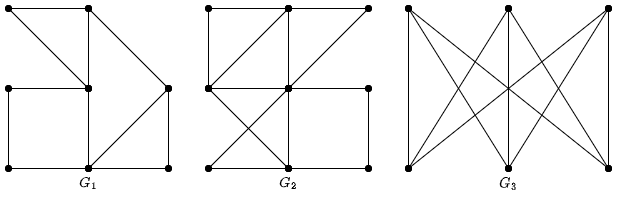

The diagram above was exported from draw.io. Its source (the exported page's mxGraphModel, read from the mxfile embedded in the PNG):
<mxGraphModel dx="506" dy="607" grid="1" gridSize="10" guides="1" tooltips="1" connect="1" arrows="1" fold="1" page="1" pageScale="1" pageWidth="827" pageHeight="583" math="1" shadow="0">
  <root>
    <mxCell id="0" />
    <mxCell id="1" parent="0" />
    <mxCell id="2" value="" style="endArrow=oval;html=1;endFill=1;startArrow=oval;startFill=1;" edge="1" parent="1">
      <mxGeometry width="50" height="50" relative="1" as="geometry">
        <mxPoint x="120" y="80" as="sourcePoint" />
        <mxPoint x="40" y="80" as="targetPoint" />
      </mxGeometry>
    </mxCell>
    <mxCell id="3" value="" style="endArrow=oval;html=1;endFill=1;startArrow=oval;startFill=1;" edge="1" parent="1">
      <mxGeometry width="50" height="50" relative="1" as="geometry">
        <mxPoint x="200" y="160" as="sourcePoint" />
        <mxPoint x="120" y="80" as="targetPoint" />
      </mxGeometry>
    </mxCell>
    <mxCell id="4" value="" style="endArrow=oval;html=1;endFill=1;startArrow=oval;startFill=1;" edge="1" parent="1">
      <mxGeometry width="50" height="50" relative="1" as="geometry">
        <mxPoint x="200" y="240" as="sourcePoint" />
        <mxPoint x="120" y="240" as="targetPoint" />
      </mxGeometry>
    </mxCell>
    <mxCell id="5" value="" style="endArrow=oval;html=1;endFill=1;startArrow=oval;startFill=1;" edge="1" parent="1">
      <mxGeometry width="50" height="50" relative="1" as="geometry">
        <mxPoint x="120" y="240" as="sourcePoint" />
        <mxPoint x="40" y="240" as="targetPoint" />
      </mxGeometry>
    </mxCell>
    <mxCell id="6" value="" style="endArrow=oval;html=1;endFill=1;startArrow=oval;startFill=1;" edge="1" parent="1">
      <mxGeometry width="50" height="50" relative="1" as="geometry">
        <mxPoint x="120" y="160" as="sourcePoint" />
        <mxPoint x="40" y="80" as="targetPoint" />
      </mxGeometry>
    </mxCell>
    <mxCell id="7" value="" style="endArrow=oval;html=1;endFill=1;startArrow=oval;startFill=1;" edge="1" parent="1">
      <mxGeometry width="50" height="50" relative="1" as="geometry">
        <mxPoint x="40" y="240" as="sourcePoint" />
        <mxPoint x="40" y="160" as="targetPoint" />
      </mxGeometry>
    </mxCell>
    <mxCell id="8" value="" style="endArrow=oval;html=1;endFill=1;startArrow=oval;startFill=1;" edge="1" parent="1">
      <mxGeometry width="50" height="50" relative="1" as="geometry">
        <mxPoint x="120" y="240" as="sourcePoint" />
        <mxPoint x="120" y="160" as="targetPoint" />
      </mxGeometry>
    </mxCell>
    <mxCell id="9" value="" style="endArrow=oval;html=1;endFill=1;startArrow=oval;startFill=1;" edge="1" parent="1">
      <mxGeometry width="50" height="50" relative="1" as="geometry">
        <mxPoint x="200" y="240" as="sourcePoint" />
        <mxPoint x="200" y="160" as="targetPoint" />
      </mxGeometry>
    </mxCell>
    <mxCell id="10" value="" style="endArrow=oval;html=1;endFill=1;startArrow=oval;startFill=1;" edge="1" parent="1">
      <mxGeometry width="50" height="50" relative="1" as="geometry">
        <mxPoint x="120" y="160" as="sourcePoint" />
        <mxPoint x="40" y="160" as="targetPoint" />
      </mxGeometry>
    </mxCell>
    <mxCell id="11" value="" style="endArrow=oval;html=1;endFill=1;startArrow=oval;startFill=1;" edge="1" parent="1">
      <mxGeometry width="50" height="50" relative="1" as="geometry">
        <mxPoint x="200" y="160" as="sourcePoint" />
        <mxPoint x="120" y="240" as="targetPoint" />
      </mxGeometry>
    </mxCell>
    <mxCell id="12" value="" style="endArrow=oval;html=1;endFill=1;startArrow=oval;startFill=1;" edge="1" parent="1">
      <mxGeometry width="50" height="50" relative="1" as="geometry">
        <mxPoint x="120" y="160" as="sourcePoint" />
        <mxPoint x="120" y="80" as="targetPoint" />
      </mxGeometry>
    </mxCell>
    <mxCell id="14" value="" style="endArrow=oval;html=1;endFill=1;startArrow=oval;startFill=1;" edge="1" parent="1">
      <mxGeometry width="50" height="50" relative="1" as="geometry">
        <mxPoint x="320" y="80" as="sourcePoint" />
        <mxPoint x="240" y="80" as="targetPoint" />
      </mxGeometry>
    </mxCell>
    <mxCell id="15" value="" style="endArrow=oval;html=1;endFill=1;startArrow=oval;startFill=1;" edge="1" parent="1">
      <mxGeometry width="50" height="50" relative="1" as="geometry">
        <mxPoint x="320" y="160" as="sourcePoint" />
        <mxPoint x="400" y="80" as="targetPoint" />
      </mxGeometry>
    </mxCell>
    <mxCell id="16" value="" style="endArrow=oval;html=1;endFill=1;startArrow=oval;startFill=1;" edge="1" parent="1">
      <mxGeometry width="50" height="50" relative="1" as="geometry">
        <mxPoint x="400" y="240" as="sourcePoint" />
        <mxPoint x="320" y="240" as="targetPoint" />
      </mxGeometry>
    </mxCell>
    <mxCell id="17" value="" style="endArrow=oval;html=1;endFill=1;startArrow=oval;startFill=1;" edge="1" parent="1">
      <mxGeometry width="50" height="50" relative="1" as="geometry">
        <mxPoint x="320" y="240" as="sourcePoint" />
        <mxPoint x="240" y="240" as="targetPoint" />
      </mxGeometry>
    </mxCell>
    <mxCell id="18" value="" style="endArrow=oval;html=1;endFill=1;startArrow=oval;startFill=1;" edge="1" parent="1">
      <mxGeometry width="50" height="50" relative="1" as="geometry">
        <mxPoint x="240" y="160" as="sourcePoint" />
        <mxPoint x="320" y="80" as="targetPoint" />
      </mxGeometry>
    </mxCell>
    <mxCell id="19" value="" style="endArrow=oval;html=1;endFill=1;startArrow=oval;startFill=1;" edge="1" parent="1">
      <mxGeometry width="50" height="50" relative="1" as="geometry">
        <mxPoint x="240" y="240" as="sourcePoint" />
        <mxPoint x="320" y="160" as="targetPoint" />
      </mxGeometry>
    </mxCell>
    <mxCell id="20" value="" style="endArrow=oval;html=1;endFill=1;startArrow=oval;startFill=1;" edge="1" parent="1">
      <mxGeometry width="50" height="50" relative="1" as="geometry">
        <mxPoint x="320" y="240" as="sourcePoint" />
        <mxPoint x="320" y="160" as="targetPoint" />
      </mxGeometry>
    </mxCell>
    <mxCell id="21" value="" style="endArrow=oval;html=1;endFill=1;startArrow=oval;startFill=1;" edge="1" parent="1">
      <mxGeometry width="50" height="50" relative="1" as="geometry">
        <mxPoint x="400" y="240" as="sourcePoint" />
        <mxPoint x="400" y="160" as="targetPoint" />
      </mxGeometry>
    </mxCell>
    <mxCell id="22" value="" style="endArrow=oval;html=1;endFill=1;startArrow=oval;startFill=1;" edge="1" parent="1">
      <mxGeometry width="50" height="50" relative="1" as="geometry">
        <mxPoint x="320" y="160" as="sourcePoint" />
        <mxPoint x="240" y="160" as="targetPoint" />
      </mxGeometry>
    </mxCell>
    <mxCell id="23" value="" style="endArrow=oval;html=1;endFill=1;startArrow=oval;startFill=1;" edge="1" parent="1">
      <mxGeometry width="50" height="50" relative="1" as="geometry">
        <mxPoint x="400" y="160" as="sourcePoint" />
        <mxPoint x="320" y="160" as="targetPoint" />
      </mxGeometry>
    </mxCell>
    <mxCell id="24" value="" style="endArrow=oval;html=1;endFill=1;startArrow=oval;startFill=1;" edge="1" parent="1">
      <mxGeometry width="50" height="50" relative="1" as="geometry">
        <mxPoint x="320" y="160" as="sourcePoint" />
        <mxPoint x="320" y="80" as="targetPoint" />
      </mxGeometry>
    </mxCell>
    <mxCell id="25" value="" style="endArrow=oval;html=1;endFill=1;startArrow=oval;startFill=1;" edge="1" parent="1">
      <mxGeometry width="50" height="50" relative="1" as="geometry">
        <mxPoint x="400" y="80" as="sourcePoint" />
        <mxPoint x="320" y="80" as="targetPoint" />
      </mxGeometry>
    </mxCell>
    <mxCell id="26" value="" style="endArrow=oval;html=1;endFill=1;startArrow=oval;startFill=1;" edge="1" parent="1">
      <mxGeometry width="50" height="50" relative="1" as="geometry">
        <mxPoint x="320" y="240" as="sourcePoint" />
        <mxPoint x="240" y="160" as="targetPoint" />
      </mxGeometry>
    </mxCell>
    <mxCell id="27" value="" style="endArrow=oval;html=1;endFill=1;startArrow=oval;startFill=1;" edge="1" parent="1">
      <mxGeometry width="50" height="50" relative="1" as="geometry">
        <mxPoint x="240" y="160" as="sourcePoint" />
        <mxPoint x="240" y="80" as="targetPoint" />
      </mxGeometry>
    </mxCell>
    <mxCell id="28" value="" style="endArrow=oval;html=1;endFill=1;startArrow=oval;startFill=1;" edge="1" parent="1">
      <mxGeometry width="50" height="50" relative="1" as="geometry">
        <mxPoint x="440" y="240" as="sourcePoint" />
        <mxPoint x="440" y="80" as="targetPoint" />
      </mxGeometry>
    </mxCell>
    <mxCell id="29" value="" style="endArrow=oval;html=1;endFill=1;startArrow=oval;startFill=1;" edge="1" parent="1">
      <mxGeometry width="50" height="50" relative="1" as="geometry">
        <mxPoint x="540" y="240" as="sourcePoint" />
        <mxPoint x="540" y="80" as="targetPoint" />
      </mxGeometry>
    </mxCell>
    <mxCell id="30" value="" style="endArrow=oval;html=1;endFill=1;startArrow=oval;startFill=1;" edge="1" parent="1">
      <mxGeometry width="50" height="50" relative="1" as="geometry">
        <mxPoint x="640" y="240" as="sourcePoint" />
        <mxPoint x="640" y="80" as="targetPoint" />
      </mxGeometry>
    </mxCell>
    <mxCell id="31" value="" style="endArrow=oval;html=1;endFill=1;startArrow=oval;startFill=1;" edge="1" parent="1">
      <mxGeometry width="50" height="50" relative="1" as="geometry">
        <mxPoint x="540" y="240" as="sourcePoint" />
        <mxPoint x="440" y="80" as="targetPoint" />
      </mxGeometry>
    </mxCell>
    <mxCell id="32" value="" style="endArrow=oval;html=1;endFill=1;startArrow=oval;startFill=1;" edge="1" parent="1">
      <mxGeometry width="50" height="50" relative="1" as="geometry">
        <mxPoint x="540" y="240" as="sourcePoint" />
        <mxPoint x="640" y="80" as="targetPoint" />
      </mxGeometry>
    </mxCell>
    <mxCell id="33" value="" style="endArrow=oval;html=1;endFill=1;startArrow=oval;startFill=1;" edge="1" parent="1">
      <mxGeometry width="50" height="50" relative="1" as="geometry">
        <mxPoint x="440" y="240" as="sourcePoint" />
        <mxPoint x="540" y="80" as="targetPoint" />
      </mxGeometry>
    </mxCell>
    <mxCell id="34" value="" style="endArrow=oval;html=1;endFill=1;startArrow=oval;startFill=1;" edge="1" parent="1">
      <mxGeometry width="50" height="50" relative="1" as="geometry">
        <mxPoint x="640" y="240" as="sourcePoint" />
        <mxPoint x="540" y="80" as="targetPoint" />
      </mxGeometry>
    </mxCell>
    <mxCell id="35" value="" style="endArrow=oval;html=1;endFill=1;startArrow=oval;startFill=1;" edge="1" parent="1">
      <mxGeometry width="50" height="50" relative="1" as="geometry">
        <mxPoint x="640" y="240" as="sourcePoint" />
        <mxPoint x="440" y="80" as="targetPoint" />
      </mxGeometry>
    </mxCell>
    <mxCell id="36" value="" style="endArrow=oval;html=1;endFill=1;startArrow=oval;startFill=1;" edge="1" parent="1">
      <mxGeometry width="50" height="50" relative="1" as="geometry">
        <mxPoint x="440" y="240" as="sourcePoint" />
        <mxPoint x="640" y="80" as="targetPoint" />
      </mxGeometry>
    </mxCell>
    <mxCell id="37" value="$$G_2$$" style="text;html=1;strokeColor=none;fillColor=none;align=center;verticalAlign=middle;whiteSpace=wrap;rounded=0;" vertex="1" parent="1">
      <mxGeometry x="290" y="240" width="60" height="30" as="geometry" />
    </mxCell>
    <mxCell id="38" value="$$G_3$$" style="text;html=1;strokeColor=none;fillColor=none;align=center;verticalAlign=middle;whiteSpace=wrap;rounded=0;" vertex="1" parent="1">
      <mxGeometry x="510" y="240" width="60" height="30" as="geometry" />
    </mxCell>
    <mxCell id="39" value="$$G_1$$" style="text;html=1;strokeColor=none;fillColor=none;align=center;verticalAlign=middle;whiteSpace=wrap;rounded=0;" vertex="1" parent="1">
      <mxGeometry x="90" y="240" width="60" height="30" as="geometry" />
    </mxCell>
  </root>
</mxGraphModel>